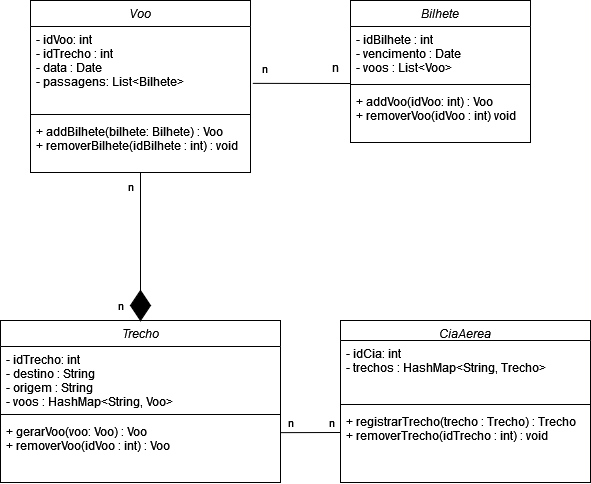

The diagram above was exported from draw.io. Its source (the exported page's mxGraphModel, read from the mxfile embedded in the PNG):
<mxGraphModel dx="1185" dy="1804" grid="1" gridSize="10" guides="1" tooltips="1" connect="1" arrows="1" fold="1" page="1" pageScale="1" pageWidth="827" pageHeight="1169" math="0" shadow="0">
  <root>
    <mxCell id="WIyWlLk6GJQsqaUBKTNV-0" />
    <mxCell id="WIyWlLk6GJQsqaUBKTNV-1" parent="WIyWlLk6GJQsqaUBKTNV-0" />
    <mxCell id="zkfFHV4jXpPFQw0GAbJ--0" value="Trecho" style="swimlane;fontStyle=2;align=center;verticalAlign=top;childLayout=stackLayout;horizontal=1;startSize=26;horizontalStack=0;resizeParent=1;resizeLast=0;collapsible=1;marginBottom=0;rounded=0;shadow=0;strokeWidth=1;" parent="WIyWlLk6GJQsqaUBKTNV-1" vertex="1">
      <mxGeometry x="10" y="218" width="280" height="162" as="geometry">
        <mxRectangle x="230" y="140" width="160" height="26" as="alternateBounds" />
      </mxGeometry>
    </mxCell>
    <mxCell id="SfmD5Vb-kHWNv3lTForm-0" value="- idTrecho: int&#10;- destino : String&#10;- origem : String&#10;- voos : HashMap&lt;String, Voo&gt;&#10;&#10;&#10;" style="text;align=left;verticalAlign=top;spacingLeft=4;spacingRight=4;overflow=hidden;rotatable=0;points=[[0,0.5],[1,0.5]];portConstraint=eastwest;" parent="zkfFHV4jXpPFQw0GAbJ--0" vertex="1">
      <mxGeometry y="26" width="280" height="64" as="geometry" />
    </mxCell>
    <mxCell id="zkfFHV4jXpPFQw0GAbJ--4" value="" style="line;html=1;strokeWidth=1;align=left;verticalAlign=middle;spacingTop=-1;spacingLeft=3;spacingRight=3;rotatable=0;labelPosition=right;points=[];portConstraint=eastwest;" parent="zkfFHV4jXpPFQw0GAbJ--0" vertex="1">
      <mxGeometry y="90" width="280" height="8" as="geometry" />
    </mxCell>
    <mxCell id="jAIiDlmu7sbb8HomfP7N-42" value="+ gerarVoo(voo: Voo) : Voo&#10;+ removerVoo(idVoo : int) : Voo&#10;&#10;&#10;&#10;&#10;" style="text;align=left;verticalAlign=top;spacingLeft=4;spacingRight=4;overflow=hidden;rotatable=0;points=[[0,0.5],[1,0.5]];portConstraint=eastwest;fontColor=default;" vertex="1" parent="zkfFHV4jXpPFQw0GAbJ--0">
      <mxGeometry y="98" width="280" height="52" as="geometry" />
    </mxCell>
    <mxCell id="jAIiDlmu7sbb8HomfP7N-0" value="CiaAerea&#10;" style="swimlane;fontStyle=2;align=center;verticalAlign=top;childLayout=stackLayout;horizontal=1;startSize=20;horizontalStack=0;resizeParent=1;resizeLast=0;collapsible=1;marginBottom=0;rounded=0;shadow=0;strokeWidth=1;" vertex="1" parent="WIyWlLk6GJQsqaUBKTNV-1">
      <mxGeometry x="350" y="218" width="250" height="162" as="geometry">
        <mxRectangle x="230" y="140" width="160" height="26" as="alternateBounds" />
      </mxGeometry>
    </mxCell>
    <mxCell id="jAIiDlmu7sbb8HomfP7N-1" value="- idCia: int&#10;- trechos : HashMap&lt;String, Trecho&gt;&#10;&#10;" style="text;align=left;verticalAlign=top;spacingLeft=4;spacingRight=4;overflow=hidden;rotatable=0;points=[[0,0.5],[1,0.5]];portConstraint=eastwest;" vertex="1" parent="jAIiDlmu7sbb8HomfP7N-0">
      <mxGeometry y="20" width="250" height="60" as="geometry" />
    </mxCell>
    <mxCell id="jAIiDlmu7sbb8HomfP7N-2" value="" style="line;html=1;strokeWidth=1;align=left;verticalAlign=middle;spacingTop=-1;spacingLeft=3;spacingRight=3;rotatable=0;labelPosition=right;points=[];portConstraint=eastwest;" vertex="1" parent="jAIiDlmu7sbb8HomfP7N-0">
      <mxGeometry y="80" width="250" height="8" as="geometry" />
    </mxCell>
    <mxCell id="jAIiDlmu7sbb8HomfP7N-30" value="+ registrarTrecho(trecho : Trecho) : Trecho&#10;+ removerTrecho(idTrecho : int) : void&#10;&#10;&#10;" style="text;align=left;verticalAlign=top;spacingLeft=4;spacingRight=4;overflow=hidden;rotatable=0;points=[[0,0.5],[1,0.5]];portConstraint=eastwest;" vertex="1" parent="jAIiDlmu7sbb8HomfP7N-0">
      <mxGeometry y="88" width="250" height="72" as="geometry" />
    </mxCell>
    <mxCell id="jAIiDlmu7sbb8HomfP7N-8" value="Voo" style="swimlane;fontStyle=2;align=center;verticalAlign=top;childLayout=stackLayout;horizontal=1;startSize=26;horizontalStack=0;resizeParent=1;resizeLast=0;collapsible=1;marginBottom=0;rounded=0;shadow=0;strokeWidth=1;" vertex="1" parent="WIyWlLk6GJQsqaUBKTNV-1">
      <mxGeometry x="40" y="-102" width="220" height="172" as="geometry">
        <mxRectangle x="230" y="140" width="160" height="26" as="alternateBounds" />
      </mxGeometry>
    </mxCell>
    <mxCell id="jAIiDlmu7sbb8HomfP7N-9" value="- idVoo: int&#10;- idTrecho : int&#10;- data : Date&#10;- passagens: List&lt;Bilhete&gt;&#10;&#10;" style="text;align=left;verticalAlign=top;spacingLeft=4;spacingRight=4;overflow=hidden;rotatable=0;points=[[0,0.5],[1,0.5]];portConstraint=eastwest;" vertex="1" parent="jAIiDlmu7sbb8HomfP7N-8">
      <mxGeometry y="26" width="220" height="84" as="geometry" />
    </mxCell>
    <mxCell id="jAIiDlmu7sbb8HomfP7N-10" value="" style="line;html=1;strokeWidth=1;align=left;verticalAlign=middle;spacingTop=-1;spacingLeft=3;spacingRight=3;rotatable=0;labelPosition=right;points=[];portConstraint=eastwest;" vertex="1" parent="jAIiDlmu7sbb8HomfP7N-8">
      <mxGeometry y="110" width="220" height="8" as="geometry" />
    </mxCell>
    <mxCell id="jAIiDlmu7sbb8HomfP7N-38" value="+ addBilhete(bilhete: Bilhete) : Voo&#10;+ removerBilhete(idBilhete : int) : void&#10;&#10;&#10;&#10;&#10;&#10;" style="text;align=left;verticalAlign=top;spacingLeft=4;spacingRight=4;overflow=hidden;rotatable=0;points=[[0,0.5],[1,0.5]];portConstraint=eastwest;fontColor=default;" vertex="1" parent="jAIiDlmu7sbb8HomfP7N-8">
      <mxGeometry y="118" width="220" height="52" as="geometry" />
    </mxCell>
    <mxCell id="jAIiDlmu7sbb8HomfP7N-15" value="Bilhete" style="swimlane;fontStyle=2;align=center;verticalAlign=top;childLayout=stackLayout;horizontal=1;startSize=26;horizontalStack=0;resizeParent=1;resizeLast=0;collapsible=1;marginBottom=0;rounded=0;shadow=0;strokeWidth=1;" vertex="1" parent="WIyWlLk6GJQsqaUBKTNV-1">
      <mxGeometry x="360" y="-102" width="180" height="142" as="geometry">
        <mxRectangle x="230" y="140" width="160" height="26" as="alternateBounds" />
      </mxGeometry>
    </mxCell>
    <mxCell id="jAIiDlmu7sbb8HomfP7N-16" value="- idBilhete : int&#10;- vencimento : Date&#10;- voos : List&lt;Voo&gt;&#10;&#10;" style="text;align=left;verticalAlign=top;spacingLeft=4;spacingRight=4;overflow=hidden;rotatable=0;points=[[0,0.5],[1,0.5]];portConstraint=eastwest;" vertex="1" parent="jAIiDlmu7sbb8HomfP7N-15">
      <mxGeometry y="26" width="180" height="54" as="geometry" />
    </mxCell>
    <mxCell id="jAIiDlmu7sbb8HomfP7N-17" value="" style="line;html=1;strokeWidth=1;align=left;verticalAlign=middle;spacingTop=-1;spacingLeft=3;spacingRight=3;rotatable=0;labelPosition=right;points=[];portConstraint=eastwest;" vertex="1" parent="jAIiDlmu7sbb8HomfP7N-15">
      <mxGeometry y="80" width="180" height="8" as="geometry" />
    </mxCell>
    <mxCell id="jAIiDlmu7sbb8HomfP7N-41" value="+ addVoo(idVoo: int) : Voo&#10;+ removerVoo(idVoo : int) void&#10;&#10;&#10;&#10;&#10;&#10;" style="text;align=left;verticalAlign=top;spacingLeft=4;spacingRight=4;overflow=hidden;rotatable=0;points=[[0,0.5],[1,0.5]];portConstraint=eastwest;fontColor=default;" vertex="1" parent="jAIiDlmu7sbb8HomfP7N-15">
      <mxGeometry y="88" width="180" height="52" as="geometry" />
    </mxCell>
    <mxCell id="jAIiDlmu7sbb8HomfP7N-20" value="" style="endArrow=none;html=1;rounded=0;exitX=1.01;exitY=0.677;exitDx=0;exitDy=0;exitPerimeter=0;" edge="1" parent="WIyWlLk6GJQsqaUBKTNV-1" source="jAIiDlmu7sbb8HomfP7N-9">
      <mxGeometry width="50" height="50" relative="1" as="geometry">
        <mxPoint x="250" y="-20" as="sourcePoint" />
        <mxPoint x="360" y="-19" as="targetPoint" />
      </mxGeometry>
    </mxCell>
    <mxCell id="jAIiDlmu7sbb8HomfP7N-22" value="&lt;div&gt;n&lt;/div&gt;" style="edgeLabel;html=1;align=center;verticalAlign=middle;resizable=0;points=[];" vertex="1" connectable="0" parent="jAIiDlmu7sbb8HomfP7N-20">
      <mxGeometry x="-0.7674" y="3" relative="1" as="geometry">
        <mxPoint y="-12" as="offset" />
      </mxGeometry>
    </mxCell>
    <mxCell id="jAIiDlmu7sbb8HomfP7N-23" value="n" style="text;html=1;align=center;verticalAlign=middle;resizable=0;points=[];autosize=1;strokeColor=none;fillColor=none;" vertex="1" parent="WIyWlLk6GJQsqaUBKTNV-1">
      <mxGeometry x="330" y="-50" width="30" height="30" as="geometry" />
    </mxCell>
    <mxCell id="jAIiDlmu7sbb8HomfP7N-24" value="" style="endArrow=none;html=1;rounded=0;entryX=0.5;entryY=1;entryDx=0;entryDy=0;exitX=0.5;exitY=0;exitDx=0;exitDy=0;startArrow=none;" edge="1" parent="WIyWlLk6GJQsqaUBKTNV-1" source="jAIiDlmu7sbb8HomfP7N-34" target="jAIiDlmu7sbb8HomfP7N-8">
      <mxGeometry width="50" height="50" relative="1" as="geometry">
        <mxPoint x="150" y="140" as="sourcePoint" />
        <mxPoint x="200" y="90" as="targetPoint" />
      </mxGeometry>
    </mxCell>
    <mxCell id="jAIiDlmu7sbb8HomfP7N-26" value="n" style="edgeLabel;html=1;align=center;verticalAlign=middle;resizable=0;points=[];" vertex="1" connectable="0" parent="jAIiDlmu7sbb8HomfP7N-24">
      <mxGeometry x="0.8178" y="1" relative="1" as="geometry">
        <mxPoint x="-9" y="3" as="offset" />
      </mxGeometry>
    </mxCell>
    <mxCell id="jAIiDlmu7sbb8HomfP7N-27" value="" style="endArrow=none;html=1;rounded=0;exitX=1;exitY=0.272;exitDx=0;exitDy=0;exitPerimeter=0;" edge="1" parent="WIyWlLk6GJQsqaUBKTNV-1">
      <mxGeometry width="50" height="50" relative="1" as="geometry">
        <mxPoint x="290" y="330.14400000000023" as="sourcePoint" />
        <mxPoint x="350" y="330" as="targetPoint" />
      </mxGeometry>
    </mxCell>
    <mxCell id="jAIiDlmu7sbb8HomfP7N-28" value="&lt;div&gt;n&lt;/div&gt;" style="edgeLabel;html=1;align=center;verticalAlign=middle;resizable=0;points=[];" vertex="1" connectable="0" parent="jAIiDlmu7sbb8HomfP7N-27">
      <mxGeometry x="-0.6299" y="-2" relative="1" as="geometry">
        <mxPoint x="-1" y="-13" as="offset" />
      </mxGeometry>
    </mxCell>
    <mxCell id="jAIiDlmu7sbb8HomfP7N-40" value="n" style="edgeLabel;html=1;align=center;verticalAlign=middle;resizable=0;points=[];fontColor=default;" vertex="1" connectable="0" parent="jAIiDlmu7sbb8HomfP7N-27">
      <mxGeometry x="0.6113" y="2" relative="1" as="geometry">
        <mxPoint x="2" y="-8" as="offset" />
      </mxGeometry>
    </mxCell>
    <mxCell id="jAIiDlmu7sbb8HomfP7N-34" value="" style="rhombus;whiteSpace=wrap;html=1;fillColor=#000000;" vertex="1" parent="WIyWlLk6GJQsqaUBKTNV-1">
      <mxGeometry x="140" y="188" width="20" height="30" as="geometry" />
    </mxCell>
    <mxCell id="jAIiDlmu7sbb8HomfP7N-35" value="" style="endArrow=none;html=1;rounded=0;entryX=0.5;entryY=1;entryDx=0;entryDy=0;exitX=0.5;exitY=0;exitDx=0;exitDy=0;" edge="1" parent="WIyWlLk6GJQsqaUBKTNV-1" source="zkfFHV4jXpPFQw0GAbJ--0" target="jAIiDlmu7sbb8HomfP7N-34">
      <mxGeometry width="50" height="50" relative="1" as="geometry">
        <mxPoint x="150" y="219.99999999999977" as="sourcePoint" />
        <mxPoint x="150" y="109.99999999999977" as="targetPoint" />
      </mxGeometry>
    </mxCell>
    <mxCell id="jAIiDlmu7sbb8HomfP7N-36" value="n" style="edgeLabel;html=1;align=center;verticalAlign=middle;resizable=0;points=[];" vertex="1" connectable="0" parent="jAIiDlmu7sbb8HomfP7N-35">
      <mxGeometry x="-0.8163" y="1" relative="1" as="geometry">
        <mxPoint x="-20" y="-15" as="offset" />
      </mxGeometry>
    </mxCell>
  </root>
</mxGraphModel>